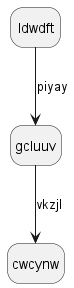

The diagram above was rendered by PlantUML. Its source (embedded in the PNG):
@startuml
hide empty description
state ldwdft
ldwdft --> gcluuv : piyay
gcluuv --> cwcynw : vkzjl
@enduml